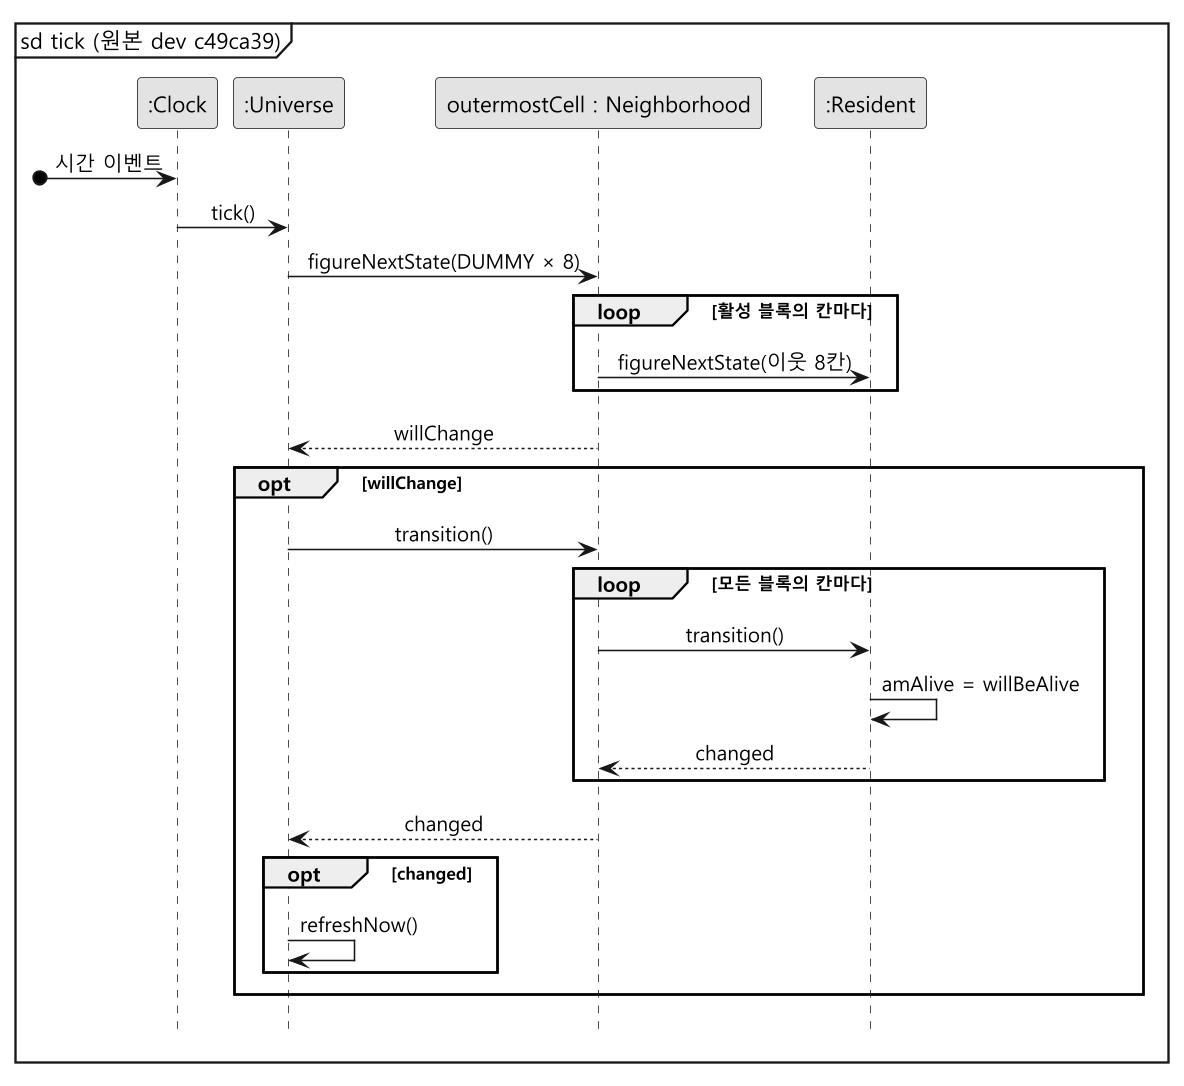

The diagram above was rendered by PlantUML. Its source (embedded in the PNG):
@startuml sd-tick-before
skinparam monochrome true
skinparam dpi 150
skinparam shadowing false
skinparam defaultFontName "Malgun Gothic"
skinparam sequenceMessageAlign center
hide footbox
mainframe sd tick (원본 dev c49ca39)

participant ":Clock" as C
participant ":Universe" as U
participant "outermostCell : Neighborhood" as N
participant ":Resident" as R

[o-> C : 시간 이벤트
C -> U : tick()
U -> N : figureNextState(DUMMY × 8)
loop 활성 블록의 칸마다
  N -> R : figureNextState(이웃 8칸)
end
N --> U : willChange

opt willChange
  U -> N : transition()
  loop 모든 블록의 칸마다
    N -> R : transition()
    R -> R : amAlive = willBeAlive
    R --> N : changed
  end
  N --> U : changed
  opt changed
    U -> U : refreshNow()
  end
end
@enduml